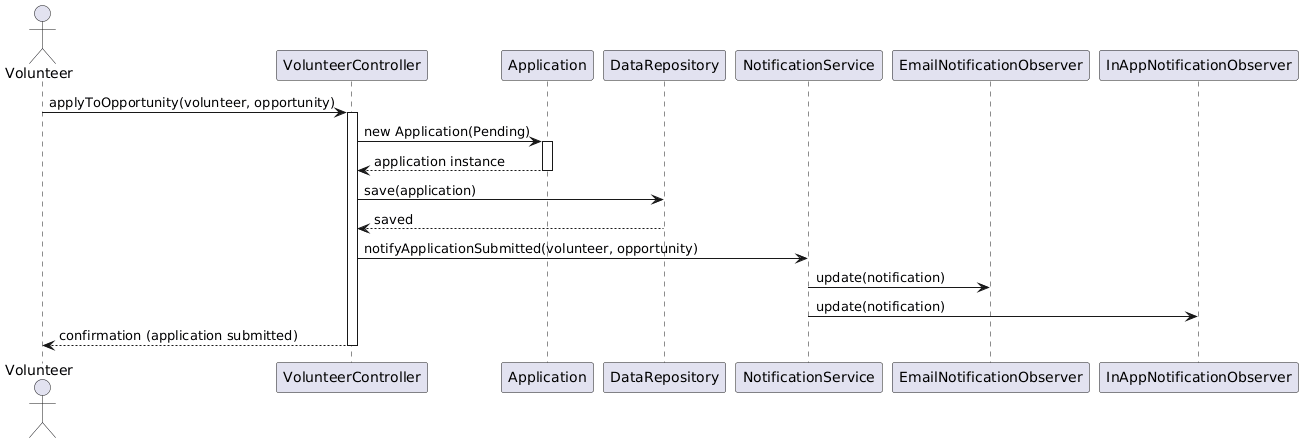

The diagram above was rendered by PlantUML. Its source (embedded in the PNG):
@startuml
actor Volunteer

participant VolunteerController
participant Application
participant DataRepository
participant NotificationService
participant EmailNotificationObserver as EmailObserver
participant InAppNotificationObserver as InAppObserver

Volunteer -> VolunteerController : applyToOpportunity(volunteer, opportunity)

activate VolunteerController
VolunteerController -> Application : new Application(Pending)
activate Application
Application --> VolunteerController : application instance
deactivate Application

VolunteerController -> DataRepository : save(application)
DataRepository --> VolunteerController : saved

VolunteerController -> NotificationService : notifyApplicationSubmitted(volunteer, opportunity)

NotificationService -> EmailObserver : update(notification)
NotificationService -> InAppObserver : update(notification)

VolunteerController --> Volunteer : confirmation (application submitted)
deactivate VolunteerController
@enduml